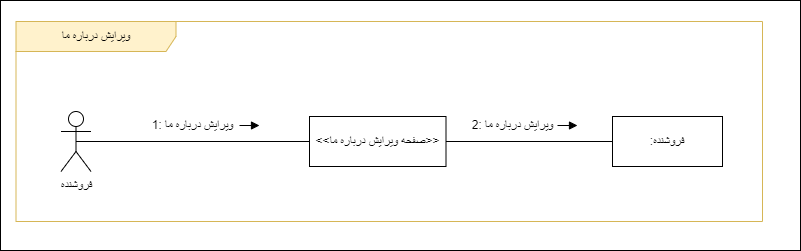

The diagram above was exported from draw.io. Its source (the exported page's mxGraphModel, read from the mxfile embedded in the PNG):
<mxGraphModel dx="1888" dy="1641" grid="1" gridSize="10" guides="1" tooltips="1" connect="1" arrows="1" fold="1" page="1" pageScale="1" pageWidth="850" pageHeight="1100" math="0" shadow="0">
  <root>
    <mxCell id="0" />
    <mxCell id="1" parent="0" />
    <mxCell id="hzdmHytDmc9rvHdW3A-A-1" value="" style="rounded=0;whiteSpace=wrap;html=1;" parent="1" vertex="1">
      <mxGeometry x="-393" y="-700" width="800" height="250" as="geometry" />
    </mxCell>
    <mxCell id="hzdmHytDmc9rvHdW3A-A-2" value="ویرایش درباره ما" style="shape=umlFrame;whiteSpace=wrap;html=1;pointerEvents=0;width=160;height=30;fillColor=#FFF2CC;strokeColor=#d6b656;" parent="1" vertex="1">
      <mxGeometry x="-377.5" y="-679" width="746.5" height="200" as="geometry" />
    </mxCell>
    <mxCell id="hzdmHytDmc9rvHdW3A-A-3" value="&amp;lt;&amp;lt;صفحه ویرایش درباره ما&amp;gt;&amp;gt;" style="html=1;whiteSpace=wrap;" parent="1" vertex="1">
      <mxGeometry x="-84" y="-584" width="136.5" height="50" as="geometry" />
    </mxCell>
    <mxCell id="hzdmHytDmc9rvHdW3A-A-4" value=":فروشنده" style="html=1;whiteSpace=wrap;" parent="1" vertex="1">
      <mxGeometry x="219" y="-584" width="110" height="50" as="geometry" />
    </mxCell>
    <mxCell id="hzdmHytDmc9rvHdW3A-A-5" value="فروشنده" style="shape=umlActor;verticalLabelPosition=bottom;verticalAlign=top;html=1;outlineConnect=0;" parent="1" vertex="1">
      <mxGeometry x="-332.5" y="-589" width="30" height="60" as="geometry" />
    </mxCell>
    <mxCell id="hzdmHytDmc9rvHdW3A-A-6" value="" style="endArrow=none;html=1;rounded=0;entryX=0;entryY=0.5;entryDx=0;entryDy=0;exitX=0.5;exitY=0.5;exitDx=0;exitDy=0;exitPerimeter=0;" parent="1" source="hzdmHytDmc9rvHdW3A-A-5" target="hzdmHytDmc9rvHdW3A-A-3" edge="1">
      <mxGeometry width="50" height="50" relative="1" as="geometry">
        <mxPoint x="-302.5" y="-554.4300000000001" as="sourcePoint" />
        <mxPoint x="-152.5" y="-554.4300000000001" as="targetPoint" />
      </mxGeometry>
    </mxCell>
    <mxCell id="hzdmHytDmc9rvHdW3A-A-7" value="&lt;font style=&quot;font-size: 12px;&quot;&gt;1: ویرایش درباره ما&lt;br&gt;&lt;/font&gt;" style="edgeLabel;html=1;align=center;verticalAlign=middle;resizable=0;points=[];" parent="hzdmHytDmc9rvHdW3A-A-6" connectable="0" vertex="1">
      <mxGeometry x="-0.0504" y="1" relative="1" as="geometry">
        <mxPoint x="5" y="-16" as="offset" />
      </mxGeometry>
    </mxCell>
    <mxCell id="hzdmHytDmc9rvHdW3A-A-8" value="" style="endArrow=none;html=1;rounded=0;entryX=0;entryY=0.5;entryDx=0;entryDy=0;exitX=1;exitY=0.5;exitDx=0;exitDy=0;" parent="1" source="hzdmHytDmc9rvHdW3A-A-3" target="hzdmHytDmc9rvHdW3A-A-4" edge="1">
      <mxGeometry width="50" height="50" relative="1" as="geometry">
        <mxPoint x="2.5" y="-554.4300000000001" as="sourcePoint" />
        <mxPoint x="152.5" y="-554.4300000000001" as="targetPoint" />
      </mxGeometry>
    </mxCell>
    <mxCell id="hzdmHytDmc9rvHdW3A-A-9" value="&lt;font style=&quot;font-size: 12px;&quot;&gt;2:&amp;nbsp;ویرایش درباره ما&lt;/font&gt;" style="edgeLabel;html=1;align=center;verticalAlign=middle;resizable=0;points=[];" parent="hzdmHytDmc9rvHdW3A-A-8" connectable="0" vertex="1">
      <mxGeometry x="-0.2352" relative="1" as="geometry">
        <mxPoint x="2" y="-17" as="offset" />
      </mxGeometry>
    </mxCell>
    <mxCell id="hzdmHytDmc9rvHdW3A-A-11" value="" style="html=1;verticalAlign=bottom;endArrow=block;curved=0;rounded=0;strokeWidth=1;" parent="1" edge="1">
      <mxGeometry x="0.0017" width="80" relative="1" as="geometry">
        <mxPoint x="-154" y="-575" as="sourcePoint" />
        <mxPoint x="-134" y="-575" as="targetPoint" />
        <mxPoint as="offset" />
      </mxGeometry>
    </mxCell>
    <mxCell id="hzdmHytDmc9rvHdW3A-A-13" value="" style="html=1;verticalAlign=bottom;endArrow=block;curved=0;rounded=0;strokeWidth=1;" parent="1" edge="1">
      <mxGeometry x="0.0017" width="80" relative="1" as="geometry">
        <mxPoint x="164" y="-575" as="sourcePoint" />
        <mxPoint x="184" y="-575" as="targetPoint" />
        <mxPoint as="offset" />
      </mxGeometry>
    </mxCell>
  </root>
</mxGraphModel>